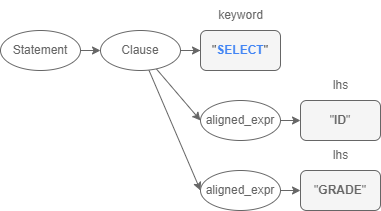

The diagram above was exported from draw.io. Its source (the exported page's mxGraphModel, read from the mxfile embedded in the PNG):
<mxGraphModel dx="830" dy="422" grid="1" gridSize="10" guides="1" tooltips="1" connect="1" arrows="1" fold="1" page="1" pageScale="1" pageWidth="827" pageHeight="1169" math="0" shadow="0">
  <root>
    <mxCell id="0" />
    <mxCell id="1" parent="0" />
    <mxCell id="2" style="edgeStyle=orthogonalEdgeStyle;rounded=0;orthogonalLoop=1;jettySize=auto;html=1;entryX=0;entryY=0.5;entryDx=0;entryDy=0;labelBackgroundColor=none;strokeColor=#666666;fontColor=#CCCCCC;fillColor=#FFFFFF;" edge="1" source="5" target="8" parent="1">
      <mxGeometry relative="1" as="geometry" />
    </mxCell>
    <mxCell id="3" style="rounded=0;orthogonalLoop=1;jettySize=auto;html=1;entryX=0;entryY=0.5;entryDx=0;entryDy=0;labelBackgroundColor=none;strokeColor=#666666;fontColor=#666666;fillColor=#FFFFFF;" edge="1" source="5" target="10" parent="1">
      <mxGeometry relative="1" as="geometry" />
    </mxCell>
    <mxCell id="4" style="edgeStyle=none;rounded=0;orthogonalLoop=1;jettySize=auto;html=1;entryX=0;entryY=0.5;entryDx=0;entryDy=0;labelBackgroundColor=none;strokeColor=#666666;fontSize=22;fontColor=#666666;fillColor=#FFFFFF;" edge="1" source="5" target="15" parent="1">
      <mxGeometry relative="1" as="geometry" />
    </mxCell>
    <mxCell id="5" value="Clause" style="ellipse;whiteSpace=wrap;html=1;strokeColor=#666666;fontColor=#666666;" vertex="1" parent="1">
      <mxGeometry x="210" y="550" width="80" height="40" as="geometry" />
    </mxCell>
    <mxCell id="6" value="&lt;font color=&quot;#666666&quot;&gt;Statement&lt;/font&gt;" style="ellipse;whiteSpace=wrap;html=1;strokeColor=#666666;" vertex="1" parent="1">
      <mxGeometry x="110" y="550" width="80" height="40" as="geometry" />
    </mxCell>
    <mxCell id="7" value="" style="endArrow=classic;html=1;rounded=0;exitX=1;exitY=0.5;exitDx=0;exitDy=0;strokeColor=#666666;" edge="1" source="6" parent="1">
      <mxGeometry width="50" height="50" relative="1" as="geometry">
        <mxPoint x="300" y="580" as="sourcePoint" />
        <mxPoint x="210" y="570" as="targetPoint" />
      </mxGeometry>
    </mxCell>
    <mxCell id="8" value="&quot;&lt;font color=&quot;#4285f4&quot;&gt;&lt;b&gt;SELECT&lt;/b&gt;&lt;/font&gt;&quot;" style="rounded=1;whiteSpace=wrap;html=1;fillColor=#f5f5f5;strokeColor=#666666;fontColor=#000000;" vertex="1" parent="1">
      <mxGeometry x="310" y="550" width="80" height="40" as="geometry" />
    </mxCell>
    <mxCell id="9" style="edgeStyle=none;rounded=0;orthogonalLoop=1;jettySize=auto;html=1;entryX=0;entryY=0.5;entryDx=0;entryDy=0;labelBackgroundColor=none;strokeColor=#666666;fontColor=#666666;fillColor=#FFFFFF;" edge="1" source="10" target="11" parent="1">
      <mxGeometry relative="1" as="geometry" />
    </mxCell>
    <mxCell id="10" value="aligned_expr" style="ellipse;whiteSpace=wrap;html=1;strokeColor=#666666;fontColor=#666666;fillColor=#FFFFFF;" vertex="1" parent="1">
      <mxGeometry x="310" y="620" width="80" height="40" as="geometry" />
    </mxCell>
    <mxCell id="11" value="&quot;&lt;font&gt;&lt;b&gt;ID&lt;/b&gt;&lt;/font&gt;&quot;" style="rounded=1;whiteSpace=wrap;html=1;fillColor=#f5f5f5;strokeColor=#666666;fontColor=#666666;" vertex="1" parent="1">
      <mxGeometry x="410" y="620" width="80" height="40" as="geometry" />
    </mxCell>
    <mxCell id="12" value="keyword" style="text;html=1;align=center;verticalAlign=middle;resizable=0;points=[];autosize=1;strokeColor=none;fillColor=none;fontColor=#666666;" vertex="1" parent="1">
      <mxGeometry x="315" y="520" width="70" height="30" as="geometry" />
    </mxCell>
    <mxCell id="13" value="lhs" style="text;html=1;align=center;verticalAlign=middle;resizable=0;points=[];autosize=1;strokeColor=none;fillColor=none;fontColor=#666666;" vertex="1" parent="1">
      <mxGeometry x="430" y="590" width="40" height="30" as="geometry" />
    </mxCell>
    <mxCell id="14" style="edgeStyle=none;rounded=0;orthogonalLoop=1;jettySize=auto;html=1;entryX=0;entryY=0.5;entryDx=0;entryDy=0;labelBackgroundColor=none;strokeColor=#666666;fontColor=#666666;fillColor=#FFFFFF;" edge="1" source="15" target="16" parent="1">
      <mxGeometry relative="1" as="geometry" />
    </mxCell>
    <mxCell id="15" value="aligned_expr" style="ellipse;whiteSpace=wrap;html=1;strokeColor=#666666;fontColor=#666666;fillColor=#FFFFFF;" vertex="1" parent="1">
      <mxGeometry x="310" y="690" width="80" height="40" as="geometry" />
    </mxCell>
    <mxCell id="16" value="&quot;&lt;font&gt;&lt;b&gt;GRADE&lt;/b&gt;&lt;/font&gt;&quot;" style="rounded=1;whiteSpace=wrap;html=1;fillColor=#f5f5f5;strokeColor=#666666;fontColor=#666666;" vertex="1" parent="1">
      <mxGeometry x="410" y="690" width="80" height="40" as="geometry" />
    </mxCell>
    <mxCell id="17" value="lhs" style="text;html=1;align=center;verticalAlign=middle;resizable=0;points=[];autosize=1;strokeColor=none;fillColor=none;fontColor=#666666;" vertex="1" parent="1">
      <mxGeometry x="430" y="660" width="40" height="30" as="geometry" />
    </mxCell>
  </root>
</mxGraphModel>